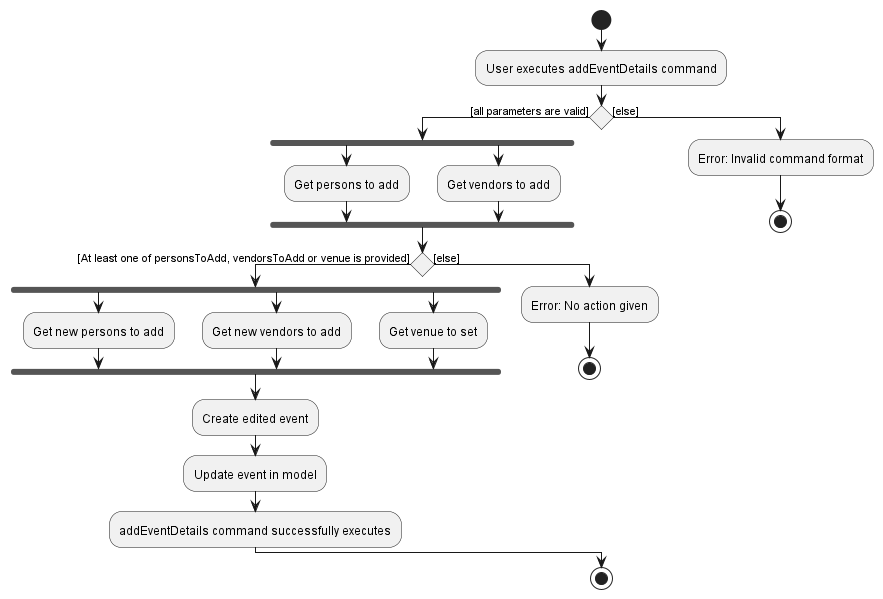

The diagram above was rendered by PlantUML. Its source (embedded in the PNG):
@startuml
'https://plantuml.com/activity-diagram-beta

start
:User executes addEventDetails command;
if () then ([all parameters are valid])
  fork
  :Get persons to add;
  fork again
  :Get vendors to add;
  end fork
  if () then ([At least one of personsToAdd, vendorsToAdd or venue is provided])
    fork
    :Get new persons to add;
    fork again
    :Get new vendors to add;
    fork again
    :Get venue to set;
    end fork
    :Create edited event;
    :Update event in model;
    :addEventDetails command successfully executes;
  else ([else])
  :Error: No action given;
  stop

  endif
else ([else])
:Error: Invalid command format;
stop
endif

stop

@enduml